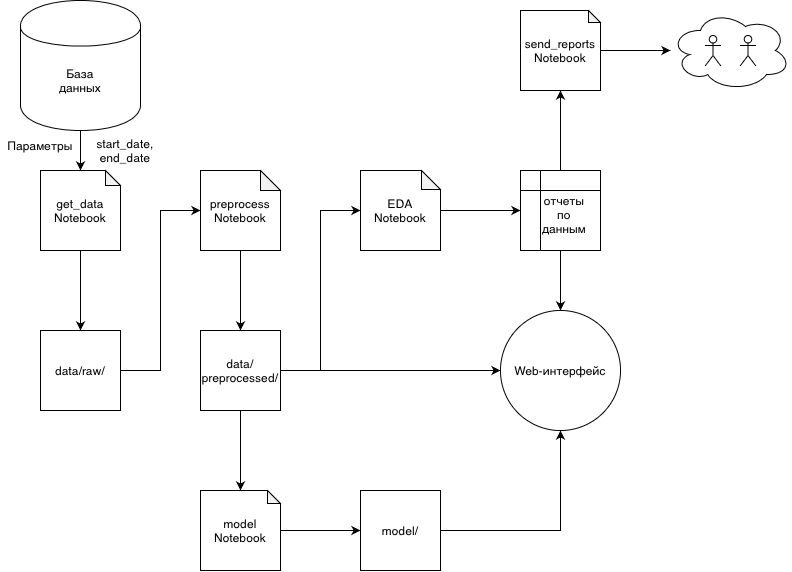

The diagram above was exported from draw.io. Its source (the exported page's mxGraphModel, read from the mxfile embedded in the PNG):
<mxGraphModel dx="877" dy="817" grid="1" gridSize="10" guides="1" tooltips="1" connect="1" arrows="1" fold="1" page="1" pageScale="1" pageWidth="1169" pageHeight="827" math="0" shadow="0">
  <root>
    <mxCell id="0" />
    <mxCell id="1" parent="0" />
    <mxCell id="J44k9NdbHps_V6Bt3nKp-5" style="edgeStyle=orthogonalEdgeStyle;rounded=0;orthogonalLoop=1;jettySize=auto;html=1;" parent="1" source="J44k9NdbHps_V6Bt3nKp-2" target="J44k9NdbHps_V6Bt3nKp-4" edge="1">
      <mxGeometry relative="1" as="geometry" />
    </mxCell>
    <mxCell id="J44k9NdbHps_V6Bt3nKp-2" value="База&lt;br&gt;данных" style="shape=cylinder;whiteSpace=wrap;html=1;boundedLbl=1;backgroundOutline=1;spacingTop=0;spacingBottom=8;" parent="1" vertex="1">
      <mxGeometry x="380" y="190" width="120" height="130" as="geometry" />
    </mxCell>
    <mxCell id="9cpO5d10IuphYM7hYX6Q-3" style="edgeStyle=orthogonalEdgeStyle;rounded=0;orthogonalLoop=1;jettySize=auto;html=1;" edge="1" parent="1" source="J44k9NdbHps_V6Bt3nKp-4" target="9cpO5d10IuphYM7hYX6Q-2">
      <mxGeometry relative="1" as="geometry" />
    </mxCell>
    <mxCell id="J44k9NdbHps_V6Bt3nKp-4" value="get_data&lt;br&gt;Notebook" style="shape=note;whiteSpace=wrap;html=1;backgroundOutline=1;darkOpacity=0.05;size=15;" parent="1" vertex="1">
      <mxGeometry x="400" y="360" width="80" height="80" as="geometry" />
    </mxCell>
    <mxCell id="9cpO5d10IuphYM7hYX6Q-1" value="Параметры" style="text;html=1;strokeColor=none;fillColor=none;align=center;verticalAlign=middle;whiteSpace=wrap;rounded=0;" vertex="1" parent="1">
      <mxGeometry x="360" y="320" width="80" height="30" as="geometry" />
    </mxCell>
    <mxCell id="9cpO5d10IuphYM7hYX6Q-6" style="edgeStyle=orthogonalEdgeStyle;rounded=0;orthogonalLoop=1;jettySize=auto;html=1;entryX=0;entryY=0.5;entryDx=0;entryDy=0;entryPerimeter=0;" edge="1" parent="1" source="9cpO5d10IuphYM7hYX6Q-2" target="9cpO5d10IuphYM7hYX6Q-5">
      <mxGeometry relative="1" as="geometry" />
    </mxCell>
    <mxCell id="9cpO5d10IuphYM7hYX6Q-2" value="data/raw/" style="whiteSpace=wrap;html=1;aspect=fixed;" vertex="1" parent="1">
      <mxGeometry x="400" y="520" width="80" height="80" as="geometry" />
    </mxCell>
    <mxCell id="9cpO5d10IuphYM7hYX6Q-8" style="edgeStyle=orthogonalEdgeStyle;rounded=0;orthogonalLoop=1;jettySize=auto;html=1;entryX=0.5;entryY=0;entryDx=0;entryDy=0;" edge="1" parent="1" source="9cpO5d10IuphYM7hYX6Q-5" target="9cpO5d10IuphYM7hYX6Q-7">
      <mxGeometry relative="1" as="geometry" />
    </mxCell>
    <mxCell id="9cpO5d10IuphYM7hYX6Q-5" value="preprocess&lt;br&gt;Notebook" style="shape=note;whiteSpace=wrap;html=1;backgroundOutline=1;darkOpacity=0.05;size=20;" vertex="1" parent="1">
      <mxGeometry x="560" y="360" width="80" height="80" as="geometry" />
    </mxCell>
    <mxCell id="9cpO5d10IuphYM7hYX6Q-10" style="edgeStyle=orthogonalEdgeStyle;rounded=0;orthogonalLoop=1;jettySize=auto;html=1;entryX=0;entryY=0.5;entryDx=0;entryDy=0;entryPerimeter=0;" edge="1" parent="1" source="9cpO5d10IuphYM7hYX6Q-7" target="9cpO5d10IuphYM7hYX6Q-9">
      <mxGeometry relative="1" as="geometry" />
    </mxCell>
    <mxCell id="9cpO5d10IuphYM7hYX6Q-26" style="edgeStyle=orthogonalEdgeStyle;rounded=0;orthogonalLoop=1;jettySize=auto;html=1;" edge="1" parent="1" source="9cpO5d10IuphYM7hYX6Q-7" target="9cpO5d10IuphYM7hYX6Q-25">
      <mxGeometry relative="1" as="geometry" />
    </mxCell>
    <mxCell id="9cpO5d10IuphYM7hYX6Q-30" style="edgeStyle=orthogonalEdgeStyle;rounded=0;orthogonalLoop=1;jettySize=auto;html=1;" edge="1" parent="1" source="9cpO5d10IuphYM7hYX6Q-7" target="9cpO5d10IuphYM7hYX6Q-29">
      <mxGeometry relative="1" as="geometry" />
    </mxCell>
    <mxCell id="9cpO5d10IuphYM7hYX6Q-7" value="data/&lt;br&gt;preprocessed/" style="whiteSpace=wrap;html=1;aspect=fixed;" vertex="1" parent="1">
      <mxGeometry x="560" y="520" width="80" height="80" as="geometry" />
    </mxCell>
    <mxCell id="9cpO5d10IuphYM7hYX6Q-12" style="edgeStyle=orthogonalEdgeStyle;rounded=0;orthogonalLoop=1;jettySize=auto;html=1;" edge="1" parent="1" source="9cpO5d10IuphYM7hYX6Q-9" target="9cpO5d10IuphYM7hYX6Q-11">
      <mxGeometry relative="1" as="geometry" />
    </mxCell>
    <mxCell id="9cpO5d10IuphYM7hYX6Q-9" value="EDA&lt;br&gt;Notebook" style="shape=note;whiteSpace=wrap;html=1;backgroundOutline=1;darkOpacity=0.05;size=19;" vertex="1" parent="1">
      <mxGeometry x="720" y="360" width="80" height="80" as="geometry" />
    </mxCell>
    <mxCell id="9cpO5d10IuphYM7hYX6Q-18" style="edgeStyle=orthogonalEdgeStyle;rounded=0;orthogonalLoop=1;jettySize=auto;html=1;entryX=0.5;entryY=1;entryDx=0;entryDy=0;entryPerimeter=0;" edge="1" parent="1" source="9cpO5d10IuphYM7hYX6Q-11" target="9cpO5d10IuphYM7hYX6Q-17">
      <mxGeometry relative="1" as="geometry" />
    </mxCell>
    <mxCell id="9cpO5d10IuphYM7hYX6Q-31" style="edgeStyle=orthogonalEdgeStyle;rounded=0;orthogonalLoop=1;jettySize=auto;html=1;" edge="1" parent="1" source="9cpO5d10IuphYM7hYX6Q-11" target="9cpO5d10IuphYM7hYX6Q-29">
      <mxGeometry relative="1" as="geometry" />
    </mxCell>
    <mxCell id="9cpO5d10IuphYM7hYX6Q-11" value="отчеты&lt;br&gt;по&lt;br&gt;данным" style="shape=internalStorage;whiteSpace=wrap;html=1;backgroundOutline=1;spacingLeft=8;spacingTop=8;" vertex="1" parent="1">
      <mxGeometry x="880" y="360" width="80" height="80" as="geometry" />
    </mxCell>
    <mxCell id="9cpO5d10IuphYM7hYX6Q-16" value="start_date,&lt;br&gt;end_date" style="text;html=1;strokeColor=none;fillColor=none;align=center;verticalAlign=middle;whiteSpace=wrap;rounded=0;" vertex="1" parent="1">
      <mxGeometry x="420" y="330" width="130" height="20" as="geometry" />
    </mxCell>
    <mxCell id="9cpO5d10IuphYM7hYX6Q-24" style="edgeStyle=orthogonalEdgeStyle;rounded=0;orthogonalLoop=1;jettySize=auto;html=1;" edge="1" parent="1" source="9cpO5d10IuphYM7hYX6Q-17" target="9cpO5d10IuphYM7hYX6Q-19">
      <mxGeometry relative="1" as="geometry" />
    </mxCell>
    <mxCell id="9cpO5d10IuphYM7hYX6Q-17" value="send_reports&lt;br&gt;Notebook" style="shape=note;whiteSpace=wrap;html=1;backgroundOutline=1;darkOpacity=0.05;size=12;" vertex="1" parent="1">
      <mxGeometry x="880" y="200" width="80" height="80" as="geometry" />
    </mxCell>
    <mxCell id="9cpO5d10IuphYM7hYX6Q-19" value="" style="ellipse;shape=cloud;whiteSpace=wrap;html=1;" vertex="1" parent="1">
      <mxGeometry x="1030" y="200" width="120" height="80" as="geometry" />
    </mxCell>
    <mxCell id="9cpO5d10IuphYM7hYX6Q-20" value="" style="shape=umlActor;verticalLabelPosition=bottom;labelBackgroundColor=#ffffff;verticalAlign=top;html=1;outlineConnect=0;" vertex="1" parent="1">
      <mxGeometry x="1065" y="225" width="15" height="30" as="geometry" />
    </mxCell>
    <mxCell id="9cpO5d10IuphYM7hYX6Q-21" value="" style="shape=umlActor;verticalLabelPosition=bottom;labelBackgroundColor=#ffffff;verticalAlign=top;html=1;outlineConnect=0;" vertex="1" parent="1">
      <mxGeometry x="1100" y="225" width="15" height="30" as="geometry" />
    </mxCell>
    <mxCell id="9cpO5d10IuphYM7hYX6Q-28" style="edgeStyle=orthogonalEdgeStyle;rounded=0;orthogonalLoop=1;jettySize=auto;html=1;" edge="1" parent="1" source="9cpO5d10IuphYM7hYX6Q-25" target="9cpO5d10IuphYM7hYX6Q-27">
      <mxGeometry relative="1" as="geometry" />
    </mxCell>
    <mxCell id="9cpO5d10IuphYM7hYX6Q-25" value="model&lt;br&gt;Notebook" style="shape=note;whiteSpace=wrap;html=1;backgroundOutline=1;darkOpacity=0.05;size=13;" vertex="1" parent="1">
      <mxGeometry x="560" y="680" width="80" height="80" as="geometry" />
    </mxCell>
    <mxCell id="9cpO5d10IuphYM7hYX6Q-32" style="edgeStyle=orthogonalEdgeStyle;rounded=0;orthogonalLoop=1;jettySize=auto;html=1;entryX=0.5;entryY=1;entryDx=0;entryDy=0;" edge="1" parent="1" source="9cpO5d10IuphYM7hYX6Q-27" target="9cpO5d10IuphYM7hYX6Q-29">
      <mxGeometry relative="1" as="geometry" />
    </mxCell>
    <mxCell id="9cpO5d10IuphYM7hYX6Q-27" value="model/" style="whiteSpace=wrap;html=1;aspect=fixed;" vertex="1" parent="1">
      <mxGeometry x="720" y="680" width="80" height="80" as="geometry" />
    </mxCell>
    <mxCell id="9cpO5d10IuphYM7hYX6Q-29" value="Web-интерфейс" style="ellipse;whiteSpace=wrap;html=1;aspect=fixed;" vertex="1" parent="1">
      <mxGeometry x="860" y="500" width="120" height="120" as="geometry" />
    </mxCell>
  </root>
</mxGraphModel>